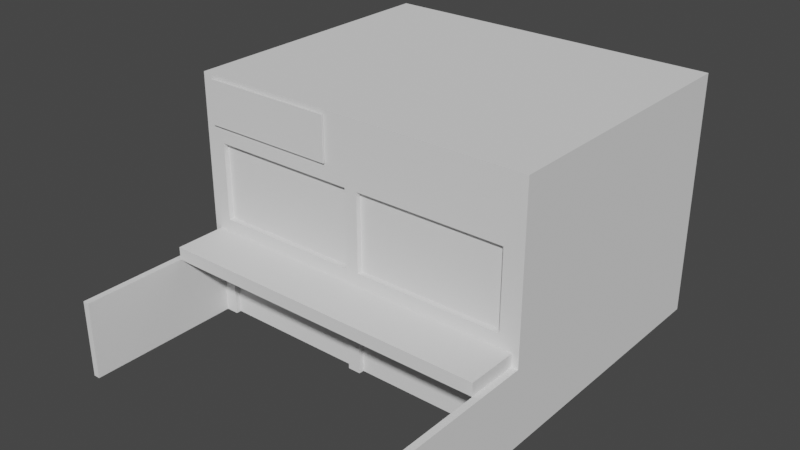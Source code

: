 # Source: Kantor.blend  (saved by Blender 3.6.13; exported with 4.5.12 LTS)
import bpy
from mathutils import Matrix  # noqa: F401  (used for matrix-valued properties, if any)

bpy.ops.wm.read_factory_settings(use_empty=True)
scene = bpy.context.scene
scene.name = 'Scene'

# ---- collections
col_collection = bpy.data.collections.new('Collection'); scene.collection.children.link(col_collection)

# ---- world
world_world = bpy.data.worlds.new('World'); scene.world = world_world
world_world.use_nodes = True; world_world.node_tree.nodes.clear()
_N = world_world.node_tree.nodes; _L = world_world.node_tree.links
n0 = _N.new('ShaderNodeOutputWorld'); n0.name = 'World Output'; n0.location = (300, 300)
n1 = _N.new('ShaderNodeBackground'); n1.name = 'Background'; n1.location = (10, 300)
n1.inputs[0].default_value = (0.05088, 0.05088, 0.05088, 1.0)
_L.new(n1.outputs[0], n0.inputs[0])
n0.is_active_output = True
world_world.color = (0.05088, 0.05088, 0.05088)
world_world.use_sun_shadow = False
world_world.sun_shadow_jitter_overblur = 0.0

# ---- meshes
me_plane = bpy.data.meshes.new('Plane')
me_plane.from_pydata([(-6.498, -0.5, 7.5), (-6.498, 10.0, 7.5), (0.0, 10.0, 7.5), (-6.498, 10.0, 9.5), (0.0, 10.0, 9.5), (0.0, -0.5, 7.5), (-6.498, -0.5, 9.5), (0.0, -0.5, 9.5), (-6.498, 10.5, 7.5), (0.0, 10.5, 7.5), (-6.498, 10.5, 9.5), (0.0, 10.5, 9.5), (6.498, -0.5, 7.5), (6.498, 10.0, 7.5), (6.498, 10.0, 9.5), (6.498, -0.5, 9.5), (6.498, 10.5, 7.5), (6.498, 10.5, 9.5)], [], [(3, 6, 7, 4), (6, 0, 5, 7), (4, 2, 9, 11), (1, 0, 6, 3), (10, 11, 9, 8), (2, 1, 8, 9), (1, 3, 10, 8), (3, 4, 11, 10), (14, 4, 7, 15), (15, 7, 5, 12), (13, 14, 15, 12), (17, 16, 9, 11), (2, 9, 16, 13), (13, 16, 17, 14), (14, 17, 11, 4)])
_uv = me_plane.uv_layers.new(name='UVMap')
_uv.uv.foreach_set('vector', [0.0, 0.0, 0.0, 0.0, 0.0, 0.0, 0.0, 0.0, 0.0, 0.0, 0.0, 0.0, 0.0, 0.0, 0.0, 0.0, 0.0, 0.0, 0.0, 0.0, 0.0, 0.0, 0.0, 0.0, 0.0, 0.0, 0.0, 0.0, 0.0, 0.0, 0.0, 0.0, 0.0, 0.0, 0.0, 0.0, 0.0, 0.0, 0.0, 0.0, 0.0, 0.0, 0.0, 0.0, 0.0, 0.0, 0.0, 0.0, 0.0, 0.0, 0.0, 0.0, 0.0, 0.0, 0.0, 0.0, 0.0, 0.0, 0.0, 0.0, 0.0, 0.0, 0.0, 0.0, 0.0, 0.0, 0.0, 0.0, 0.0, 0.0, 0.0, 0.0, 0.0, 0.0, 0.0, 0.0, 0.0, 0.0, 0.0, 0.0, 0.0, 0.0, 0.0, 0.0, 0.0, 0.0, 0.0, 0.0, 0.0, 0.0, 0.0, 0.0, 0.0, 0.0, 0.0, 0.0, 0.0, 0.0, 0.0, 0.0, 0.0, 0.0, 0.0, 0.0, 0.0, 0.0, 0.0, 0.0, 0.0, 0.0, 0.0, 0.0, 0.0, 0.0, 0.0, 0.0, 0.0, 0.0, 0.0, 0.0])
me_plane.update()
me_plane_002 = bpy.data.meshes.new('Plane.002')
me_plane_002.from_pydata([(-2.336, -0.06429, 0.8471), (-2.336, -0.06429, -0.8471), (2.899, -0.06429, -0.8471), (2.899, -0.06429, 0.8471), (-2.286, -0.06429, 0.7971), (-2.286, -0.06429, -0.7971), (2.849, -0.06429, -0.7971), (2.849, -0.06429, 0.7971), (-2.236, -0.01429, 0.7471), (-2.236, -0.01429, -0.7471), (2.799, -0.01429, -0.7471), (2.799, -0.01429, 0.7471), (-2.336, -0.01429, 0.8471), (-2.336, -0.01429, -0.8471), (2.899, -0.01429, -0.8471), (2.899, -0.01429, 0.8471), (-2.286, -0.01429, 0.7971), (-2.286, -0.01429, -0.7971), (2.849, -0.01429, -0.7971), (2.849, -0.01429, 0.7971), (-2.286, 0.08571, 0.7971), (-2.286, 0.08571, -0.7971), (2.849, 0.08571, -0.7971), (2.849, 0.08571, 0.7971), (-2.236, 0.08571, 0.7471), (-2.236, 0.08571, -0.7471), (2.799, 0.08571, -0.7471), (2.799, 0.08571, 0.7471)], [], [(5, 6, 7, 4), (4, 0, 1, 5), (5, 1, 2, 6), (6, 2, 3, 7), (7, 3, 0, 4), (9, 8, 11, 10), (16, 17, 13, 12), (17, 18, 14, 13), (18, 19, 15, 14), (19, 16, 12, 15), (0, 3, 15, 12), (2, 1, 13, 14), (3, 2, 14, 15), (1, 0, 12, 13), (17, 16, 20, 21), (19, 18, 22, 23), (9, 10, 26, 25), (11, 8, 24, 27), (24, 25, 21, 20), (25, 26, 22, 21), (26, 27, 23, 22), (27, 24, 20, 23), (10, 11, 27, 26), (8, 9, 25, 24), (16, 19, 23, 20), (18, 17, 21, 22)])
_uv = me_plane_002.uv_layers.new(name='UVMap')
_uv.uv.foreach_set('vector', [0.0107, 0.02951, 0.9893, 0.02951, 0.9893, 0.9705, 0.0107, 0.9705, 0.0107, 0.9705, 0.0, 1.0, 0.0, 0.0, 0.0107, 0.02951, 0.0107, 0.02951, 0.0, 0.0, 1.0, 0.0, 0.9893, 0.02951, 0.9893, 0.02951, 1.0, 0.0, 1.0, 1.0, 0.9893, 0.9705, 0.9893, 0.9705, 1.0, 1.0, 0.0, 1.0, 0.0107, 0.9705, 0.02141, 0.05902, 0.02141, 0.941, 0.9786, 0.941, 0.9786, 0.05902, 0.0107, 0.9705, 0.0107, 0.02951, 0.0, 0.0, 0.0, 1.0, 0.0107, 0.02951, 0.9893, 0.02951, 1.0, 0.0, 0.0, 0.0, 0.9893, 0.02951, 0.9893, 0.9705, 1.0, 1.0, 1.0, 0.0, 0.9893, 0.9705, 0.0107, 0.9705, 0.0, 1.0, 1.0, 1.0, 0.0, 1.0, 1.0, 1.0, 1.0, 1.0, 0.0, 1.0, 1.0, 0.0, 0.0, 0.0, 0.0, 0.0, 1.0, 0.0, 1.0, 1.0, 1.0, 0.0, 1.0, 0.0, 1.0, 1.0, 0.0, 0.0, 0.0, 1.0, 0.0, 1.0, 0.0, 0.0, 0.0107, 0.02951, 0.0107, 0.9705, 0.0107, 0.9705, 0.0107, 0.02951, 0.9893, 0.9705, 0.9893, 0.02951, 0.9893, 0.02951, 0.9893, 0.9705, 0.02141, 0.05902, 0.9786, 0.05902, 0.9786, 0.05902, 0.02141, 0.05902, 0.9786, 0.941, 0.02141, 0.941, 0.02141, 0.941, 0.9786, 0.941, 0.02141, 0.941, 0.02141, 0.05902, 0.0107, 0.02951, 0.0107, 0.9705, 0.02141, 0.05902, 0.9786, 0.05902, 0.9893, 0.02951, 0.0107, 0.02951, 0.9786, 0.05902, 0.9786, 0.941, 0.9893, 0.9705, 0.9893, 0.02951, 0.9786, 0.941, 0.02141, 0.941, 0.0107, 0.9705, 0.9893, 0.9705, 0.9786, 0.05902, 0.9786, 0.941, 0.9786, 0.941, 0.9786, 0.05902, 0.02141, 0.941, 0.02141, 0.05902, 0.02141, 0.05902, 0.02141, 0.941, 0.0107, 0.9705, 0.9893, 0.9705, 0.9893, 0.9705, 0.0107, 0.9705, 0.9893, 0.02951, 0.0107, 0.02951, 0.0107, 0.02951, 0.9893, 0.02951])
me_plane_002.update()
me_plane_003 = bpy.data.meshes.new('Plane.003')
me_plane_003.from_pydata([(-5.998, -0.5, 3.5), (0.0, -0.5, 3.5), (-5.998, -9.093e-08, 4.0), (0.0, 0.0, 4.0), (-6.498, -9.093e-08, 4.0), (-5.998, -0.5, 4.0), (-6.498, -0.5, 4.0), (0.0, -0.5, 4.0), (-5.998, -9.093e-08, 7.0), (-5.998, -0.5, 7.0), (-6.498, -0.5, 7.0), (0.0, 0.0, 7.0), (0.0, -0.5, 7.0), (-5.998, -0.5, 7.5), (-5.998, 10.0, 3.5), (0.0, 10.0, 3.5), (-6.498, 10.0, 3.5), (-5.998, 10.0, 4.0), (0.0, 10.0, 4.0), (-6.498, 10.0, 4.0), (-5.998, 10.0, 7.0), (-6.498, 10.0, 7.0), (0.0, 10.0, 7.0), (-5.998, 10.0, 7.5), (-6.498, 10.0, 7.5), (0.0, 10.0, 7.5), (0.0, -0.5, 7.5), (-6.498, -0.5, 7.5), (-6.498, -0.5, 3.5), (-6.498, 0.0, 3.5), (-6.498, 0.0, 7.0), (-6.498, 0.0, 7.5), (0.0, 0.0, 7.5), (-5.998, 0.0, 7.5), (-0.25, 0.0, 7.5), (-0.25, -0.5, 7.5), (-0.25, -4.47e-08, 7.0), (-0.25, -0.5, 7.0), (0.0, 0.0, 3.5), (-0.25, -4.47e-08, 4.0), (-0.25, -0.5, 4.0), (-0.25, -0.5, 3.5), (-0.25, 0.0, 3.5), (-5.998, 0.0, 3.5), (-5.998, 10.5, 3.5), (0.0, 10.5, 3.5), (-6.498, 10.5, 3.5), (-5.998, 10.5, 4.0), (0.0, 10.5, 4.0), (-6.498, 10.5, 4.0), (-5.998, 10.5, 7.0), (-6.498, 10.5, 7.0), (0.0, 10.5, 7.0), (-5.998, 10.5, 7.5), (-6.498, 10.5, 7.5), (0.0, 10.5, 7.5), (5.998, -0.5, 3.5), (5.998, -9.093e-08, 4.0), (6.498, -9.093e-08, 4.0), (5.998, -0.5, 4.0), (6.498, -0.5, 4.0), (5.998, -9.093e-08, 7.0), (5.998, -0.5, 7.0), (6.498, -0.5, 7.0), (5.998, -0.5, 7.5), (5.998, 10.0, 3.5), (6.498, 10.0, 3.5), (5.998, 10.0, 4.0), (6.498, 10.0, 4.0), (5.998, 10.0, 7.0), (6.498, 10.0, 7.0), (5.998, 10.0, 7.5), (6.498, 10.0, 7.5), (6.498, -0.5, 7.5), (6.498, -0.5, 3.5), (6.498, 0.0, 3.5), (6.498, 0.0, 7.0), (6.498, 0.0, 7.5), (5.998, 0.0, 7.5), (0.25, 0.0, 7.5), (0.25, -0.5, 7.5), (0.25, -4.47e-08, 7.0), (0.25, -0.5, 7.0), (0.25, -4.47e-08, 4.0), (0.25, -0.5, 4.0), (0.25, -0.5, 3.5), (0.25, 0.0, 3.5), (5.998, 0.0, 3.5), (5.998, 10.5, 3.5), (6.498, 10.5, 3.5), (5.998, 10.5, 4.0), (6.498, 10.5, 4.0), (5.998, 10.5, 7.0), (6.498, 10.5, 7.0), (5.998, 10.5, 7.5), (6.498, 10.5, 7.5)], [(6, 19), (3, 38), (43, 42), (29, 43), (0, 43), (2, 43), (39, 42), (60, 68), (87, 86), (75, 87), (56, 87), (57, 87), (83, 86)], [(1, 41, 42, 38), (28, 0, 5, 6), (6, 5, 9, 10), (2, 4, 6, 5), (10, 9, 13, 27), (35, 26, 32, 34), (40, 7, 3, 39), (8, 9, 5, 2), (8, 2, 17, 20), (2, 17, 19, 4), (10, 27, 31, 30), (11, 36, 8, 20, 22), (13, 33, 31, 27), (2, 39, 3, 18, 17), (16, 19, 49, 46), (15, 14, 44, 45), (24, 23, 53, 54), (23, 25, 55, 53), (25, 22, 52, 55), (24, 25, 55, 54), (28, 6, 4, 29), (4, 30, 10, 6), (21, 30, 31, 24), (21, 19, 4, 30), (4, 19, 16, 29), (23, 24, 31, 33), (23, 33, 34, 32, 25), (12, 37, 36, 11), (12, 26, 35, 37), (9, 8, 36, 37), (13, 9, 37, 35), (33, 13, 35, 34), (1, 7, 40, 41), (40, 39, 2, 5), (0, 41, 40, 5), (46, 49, 47, 44), (47, 48, 45, 44), (47, 49, 51, 50), (53, 50, 51, 54), (52, 48, 47, 50), (53, 55, 52, 50), (22, 18, 48, 52), (21, 24, 54, 51), (14, 16, 46, 44), (18, 15, 45, 48), (19, 21, 51, 49), (17, 18, 22, 20), (1, 38, 86, 85), (74, 60, 59, 56), (60, 63, 62, 59), (57, 59, 60, 58), (63, 73, 64, 62), (80, 79, 32, 26), (84, 83, 3, 7), (61, 57, 59, 62), (61, 69, 67, 57), (57, 58, 68, 67), (63, 76, 77, 73), (11, 22, 69, 61, 81), (64, 73, 77, 78), (57, 67, 18, 3, 83), (66, 89, 91, 68), (15, 45, 88, 65), (72, 95, 94, 71), (71, 94, 55, 25), (72, 95, 55, 25), (74, 75, 58, 60), (58, 60, 63, 76), (70, 72, 77, 76), (70, 76, 58, 68), (58, 75, 66, 68), (71, 78, 77, 72), (71, 25, 32, 79, 78), (12, 11, 81, 82), (12, 82, 80, 26), (62, 82, 81, 61), (64, 80, 82, 62), (78, 79, 80, 64), (1, 85, 84, 7), (84, 59, 57, 83), (56, 59, 84, 85), (89, 88, 90, 91), (90, 88, 45, 48), (90, 92, 93, 91), (94, 95, 93, 92), (52, 92, 90, 48), (94, 92, 52, 55), (70, 93, 95, 72), (65, 88, 89, 66), (68, 91, 93, 70), (67, 69, 22, 18)])
_uv = me_plane_003.uv_layers.new(name='UVMap')
_uv.uv.foreach_set('vector', [0.0, 0.0, 0.0, 0.0, 0.0, 0.0, 0.0, 0.0, 0.0, 0.0, 0.0, 0.0, 0.0, 0.0, 0.0, 0.0, 0.0, 0.0, 0.0, 0.0, 0.0, 0.0, 0.0, 0.0, 0.0, 0.0, 0.0, 0.0, 0.0, 0.0, 0.0, 0.0, 0.0, 0.0, 0.0, 0.0, 0.0, 0.0, 0.0, 0.0, 0.0, 0.0, 0.0, 0.0, 0.0, 0.0, 0.0, 0.0, 0.0, 0.0, 0.0, 0.0, 0.0, 0.0, 0.0, 0.0, 0.0, 0.0, 0.0, 0.0, 0.0, 0.0, 0.0, 0.0, 0.0, 0.0, 0.0, 0.0, 0.0, 0.0, 0.0, 0.0, 0.0, 0.0, 0.0, 0.0, 0.0, 0.0, 0.0, 0.0, 0.0, 0.0, 0.0, 0.0, 0.0, 0.0, 0.0, 0.0, 0.0, 0.0, 0.0, 0.0, 0.0, 0.0, 0.0, 0.0, 0.0, 0.0, 0.0, 0.0, 0.0, 0.0, 0.0, 0.0, 0.0, 0.0, 0.0, 0.0, 0.0, 0.0, 0.0, 0.0, 0.0, 0.0, 0.0, 0.0, 0.0, 0.0, 0.0, 0.0, 0.0, 0.0, 0.0, 0.0, 0.0, 0.0, 0.0, 0.0, 0.0, 0.0, 0.0, 0.0, 0.0, 0.0, 0.0, 0.0, 0.0, 0.0, 0.0, 0.0, 0.0, 0.0, 0.0, 0.0, 0.0, 0.0, 0.0, 0.0, 0.0, 0.0, 0.0, 0.0, 0.0, 0.0, 0.0, 0.0, 0.0, 0.0, 0.0, 0.0, 0.0, 0.0, 0.0, 0.0, 0.0, 0.0, 0.0, 0.0, 0.0, 0.0, 0.0, 0.0, 0.0, 0.0, 0.0, 0.0, 0.0, 0.0, 0.0, 0.0, 0.0, 0.0, 0.0, 0.0, 0.0, 0.0, 0.0, 0.0, 0.0, 0.0, 0.0, 0.0, 0.0, 0.0, 0.0, 0.0, 0.0, 0.0, 0.0, 0.0, 0.0, 0.0, 0.0, 0.0, 0.0, 0.0, 0.0, 0.0, 0.0, 0.0, 0.0, 0.0, 0.0, 0.0, 0.0, 0.0, 0.0, 0.0, 0.0, 0.0, 0.0, 0.0, 0.0, 0.0, 0.0, 0.0, 0.0, 0.0, 0.0, 0.0, 0.0, 0.0, 0.0, 0.0, 0.0, 0.0, 0.0, 0.0, 0.0, 0.0, 0.0, 0.0, 0.0, 0.0, 0.0, 0.0, 0.0, 0.0, 0.0, 0.0, 0.0, 0.0, 0.0, 0.0, 0.0, 0.0, 0.0, 0.0, 0.0, 0.0, 0.0, 0.0, 0.0, 0.0, 0.0, 0.0, 0.0, 0.0, 0.0, 0.0, 0.0, 0.0, 0.0, 0.0, 0.0, 0.0, 0.0, 0.0, 0.0, 0.0, 0.0, 0.0, 0.0, 0.0, 0.0, 0.0, 0.0, 0.0, 0.0, 0.0, 0.0, 0.0, 0.0, 0.0, 0.0, 0.0, 0.0, 0.0, 0.0, 0.0, 0.0, 0.0, 0.0, 0.0, 0.0, 0.0, 0.0, 0.0, 0.0, 0.0, 0.0, 0.0, 0.0, 0.0, 0.0, 0.0, 0.0, 0.0, 0.0, 0.0, 0.0, 0.0, 0.0, 0.0, 0.0, 0.0, 0.0, 0.0, 0.0, 0.0, 0.0, 0.0, 0.0, 0.0, 0.0, 0.0, 0.0, 0.0, 0.0, 0.0, 0.0, 0.0, 0.0, 0.0, 0.0, 0.0, 0.0, 0.0, 0.0, 0.0, 0.0, 0.0, 0.0, 0.0, 0.0, 0.0, 0.0, 0.0, 0.0, 0.0, 0.0, 0.0, 0.0, 0.0, 0.0, 0.0, 0.0, 0.0, 0.0, 0.0, 0.0, 0.0, 0.0, 0.0, 0.0, 0.0, 0.0, 0.0, 0.0, 0.0, 0.0, 0.0, 0.0, 0.0, 0.0, 0.0, 0.0, 0.0, 0.0, 0.0, 0.0, 0.0, 0.0, 0.0, 0.0, 0.0, 0.0, 0.0, 0.0, 0.0, 0.0, 0.0, 0.0, 0.0, 0.0, 0.0, 0.0, 0.0, 0.0, 0.0, 0.0, 0.0, 0.0, 0.0, 0.0, 0.0, 0.0, 0.0, 0.0, 0.0, 0.0, 0.0, 0.0, 0.0, 0.0, 0.0, 0.0, 0.0, 0.0, 0.0, 0.0, 0.0, 0.0, 0.0, 0.0, 0.0, 0.0, 0.0, 0.0, 0.0, 0.0, 0.0, 0.0, 0.0, 0.0, 0.0, 0.0, 0.0, 0.0, 0.0, 0.0, 0.0, 0.0, 0.0, 0.0, 0.0, 0.0, 0.0, 0.0, 0.0, 0.0, 0.0, 0.0, 0.0, 0.0, 0.0, 0.0, 0.0, 0.0, 0.0, 0.0, 0.0, 0.0, 0.0, 0.0, 0.0, 0.0, 0.0, 0.0, 0.0, 0.0, 0.0, 0.0, 0.0, 0.0, 0.0, 0.0, 0.0, 0.0, 0.0, 0.0, 0.0, 0.0, 0.0, 0.0, 0.0, 0.0, 0.0, 0.0, 0.0, 0.0, 0.0, 0.0, 0.0, 0.0, 0.0, 0.0, 0.0, 0.0, 0.0, 0.0, 0.0, 0.0, 0.0, 0.0, 0.0, 0.0, 0.0, 0.0, 0.0, 0.0, 0.0, 0.0, 0.0, 0.0, 0.0, 0.0, 0.0, 0.0, 0.0, 0.0, 0.0, 0.0, 0.0, 0.0, 0.0, 0.0, 0.0, 0.0, 0.0, 0.0, 0.0, 0.0, 0.0, 0.0, 0.0, 0.0, 0.0, 0.0, 0.0, 0.0, 0.0, 0.0, 0.0, 0.0, 0.0, 0.0, 0.0, 0.0, 0.0, 0.0, 0.0, 0.0, 0.0, 0.0, 0.0, 0.0, 0.0, 0.0, 0.0, 0.0, 0.0, 0.0, 0.0, 0.0, 0.0, 0.0, 0.0, 0.0, 0.0, 0.0, 0.0, 0.0, 0.0, 0.0, 0.0, 0.0, 0.0, 0.0, 0.0, 0.0, 0.0, 0.0, 0.0, 0.0, 0.0, 0.0, 0.0, 0.0, 0.0, 0.0, 0.0, 0.0, 0.0, 0.0, 0.0, 0.0, 0.0, 0.0, 0.0, 0.0, 0.0, 0.0, 0.0, 0.0, 0.0, 0.0, 0.0, 0.0, 0.0, 0.0, 0.0, 0.0, 0.0, 0.0, 0.0, 0.0, 0.0, 0.0, 0.0, 0.0, 0.0, 0.0, 0.0, 0.0, 0.0, 0.0, 0.0, 0.0, 0.0, 0.0, 0.0, 0.0, 0.0, 0.0, 0.0, 0.0, 0.0, 0.0, 0.0, 0.0, 0.0, 0.0, 0.0, 0.0, 0.0, 0.0, 0.0, 0.0, 0.0, 0.0, 0.0, 0.0, 0.0, 0.0, 0.0, 0.0, 0.0, 0.0, 0.0, 0.0, 0.0, 0.0, 0.0, 0.0, 0.0, 0.0, 0.0, 0.0, 0.0, 0.0, 0.0, 0.0, 0.0, 0.0, 0.0, 0.0, 0.0, 0.0, 0.0, 0.0, 0.0, 0.0, 0.0, 0.0, 0.0, 0.0, 0.0, 0.0, 0.0, 0.0, 0.0, 0.0, 0.0, 0.0, 0.0, 0.0, 0.0, 0.0, 0.0, 0.0, 0.0, 0.0, 0.0, 0.0, 0.0, 0.0, 0.0, 0.0, 0.0, 0.0, 0.0, 0.0, 0.0, 0.0, 0.0, 0.0, 0.0, 0.0, 0.0, 0.0, 0.0, 0.0, 0.0, 0.0, 0.0, 0.0, 0.0, 0.0, 0.0])
me_plane_003.update()
me_plane_004 = bpy.data.meshes.new('Plane.004')
me_plane_004.from_pydata([(-5.998, -9.093e-08, -2.724e-08), (-5.998, -9.093e-08, 3.0), (0.0, 0.0, 3.0), (-5.998, -0.5, 3.236e-08), (-5.998, -0.5, 3.0), (-6.498, -0.5, 3.236e-08), (0.0, 0.0, 3.5), (-5.998, -0.5, 3.5), (0.0, -0.5, 3.5), (-5.998, 10.0, -2.724e-08), (-5.998, 10.0, 3.0), (0.002111, 10.0, 0.0), (0.0, 10.0, 3.0), (-6.498, 10.0, -2.724e-08), (-6.498, 10.0, 3.0), (-5.998, 10.0, 3.5), (0.0, 10.0, 3.5), (-6.498, 10.0, 3.5), (-6.498, -0.5, 3.0), (-6.498, -0.5, 3.5), (-6.498, 0.0, 3.5), (-6.498, 0.0, 3.0), (-6.498, 0.0, 2.561e-09), (-5.998, 0.0, 3.5), (-0.25, -0.5, 3.5), (-0.25, -0.5, 3.0), (-0.25, -4.547e-08, 3.5), (-0.25, -4.547e-08, 3.0), (0.0, -0.5, 3.0), (-5.998, 10.5, -2.724e-08), (-5.998, 10.5, 3.0), (0.002111, 10.5, 0.0), (0.0, 10.5, 3.0), (-6.498, 10.5, -2.724e-08), (-6.498, 10.5, 3.0), (-5.998, 10.5, 3.5), (0.0, 10.5, 3.5), (-6.498, 10.5, 3.5), (5.998, -9.093e-08, -2.724e-08), (5.998, -9.093e-08, 3.0), (5.998, -0.5, 3.236e-08), (5.998, -0.5, 3.0), (6.498, -0.5, 3.236e-08), (5.998, -0.5, 3.5), (5.998, 10.0, -2.724e-08), (5.998, 10.0, 3.0), (-0.002111, 10.0, 0.0), (6.498, 10.0, -2.724e-08), (6.498, 10.0, 3.0), (5.998, 10.0, 3.5), (6.498, 10.0, 3.5), (6.498, -0.5, 3.0), (6.498, -0.5, 3.5), (6.498, 0.0, 3.5), (6.498, 0.0, 3.0), (6.498, 0.0, 2.561e-09), (5.998, 0.0, 3.5), (0.25, -0.5, 3.5), (0.25, -0.5, 3.0), (0.25, -4.547e-08, 3.5), (0.25, -4.547e-08, 3.0), (5.998, 10.5, -2.724e-08), (5.998, 10.5, 3.0), (-0.002111, 10.5, 0.0), (6.498, 10.5, -2.724e-08), (6.498, 10.5, 3.0), (5.998, 10.5, 3.5), (6.498, 10.5, 3.5)], [(2, 6), (16, 8), (26, 27), (59, 60)], [(7, 23, 20, 19), (3, 4, 18, 5), (0, 1, 4, 3), (24, 8, 6, 26), (17, 15, 35, 37), (1, 0, 9, 10), (2, 27, 1, 10, 12), (13, 14, 34, 33), (17, 16, 36, 37), (15, 16, 36, 35), (5, 18, 21, 22), (19, 20, 21, 18), (15, 23, 26, 6, 16), (15, 17, 20, 23), (17, 14, 21, 20), (13, 22, 21, 14), (23, 7, 24, 26), (27, 25, 4, 1), (24, 7, 4, 25), (19, 18, 4, 7), (28, 8, 24, 25), (30, 32, 31, 29), (36, 32, 30, 35), (35, 30, 34, 37), (34, 30, 29, 33), (12, 11, 31, 32), (16, 12, 32, 36), (11, 9, 29, 31), (14, 17, 37, 34), (9, 13, 33, 29), (9, 11, 12, 10), (43, 52, 53, 56), (40, 42, 51, 41), (38, 40, 41, 39), (57, 59, 6, 8), (50, 67, 66, 49), (39, 45, 44, 38), (2, 12, 45, 39, 60), (47, 64, 65, 48), (50, 67, 36, 16), (49, 66, 36, 16), (42, 55, 54, 51), (52, 51, 54, 53), (49, 16, 6, 59, 56), (49, 56, 53, 50), (50, 53, 54, 48), (47, 48, 54, 55), (56, 59, 57, 43), (60, 39, 41, 58), (57, 58, 41, 43), (52, 43, 41, 51), (28, 58, 57, 8), (62, 61, 63, 32), (36, 66, 62, 32), (66, 67, 65, 62), (65, 64, 61, 62), (12, 32, 63, 46), (46, 63, 61, 44), (48, 65, 67, 50), (44, 61, 64, 47), (44, 45, 12, 46)])
_uv = me_plane_004.uv_layers.new(name='UVMap')
_uv.uv.foreach_set('vector', [0.0, 0.0, 0.0, 0.0, 0.0, 0.0, 0.0, 0.0, 0.0, 0.0, 0.0, 0.0, 0.0, 0.0, 0.0, 0.0, 0.0, 0.0, 0.0, 0.0, 0.0, 0.0, 0.0, 0.0, 0.0, 0.0, 0.0, 0.0, 0.0, 0.0, 0.0, 0.0, 0.0, 0.0, 0.0, 0.0, 0.0, 0.0, 0.0, 0.0, 0.0, 0.0, 0.0, 0.0, 0.0, 0.0, 0.0, 0.0, 0.0, 0.0, 0.0, 0.0, 0.0, 0.0, 0.0, 0.0, 0.0, 0.0, 0.0, 0.0, 0.0, 0.0, 0.0, 0.0, 0.0, 0.0, 0.0, 0.0, 0.0, 0.0, 0.0, 0.0, 0.0, 0.0, 0.0, 0.0, 0.0, 0.0, 0.0, 0.0, 0.0, 0.0, 0.0, 0.0, 0.0, 0.0, 0.0, 0.0, 0.0, 0.0, 0.0, 0.0, 0.0, 0.0, 0.0, 0.0, 0.0, 0.0, 0.0, 0.0, 0.0, 0.0, 0.0, 0.0, 0.0, 0.0, 0.0, 0.0, 0.0, 0.0, 0.0, 0.0, 0.0, 0.0, 0.0, 0.0, 0.0, 0.0, 0.0, 0.0, 0.0, 0.0, 0.0, 0.0, 0.0, 0.0, 0.0, 0.0, 0.0, 0.0, 0.0, 0.0, 0.0, 0.0, 0.0, 0.0, 0.0, 0.0, 0.0, 0.0, 0.0, 0.0, 0.0, 0.0, 0.0, 0.0, 0.0, 0.0, 0.0, 0.0, 0.0, 0.0, 0.0, 0.0, 0.0, 0.0, 0.0, 0.0, 0.0, 0.0, 0.0, 0.0, 0.0, 0.0, 0.0, 0.0, 0.0, 0.0, 0.0, 0.0, 0.0, 0.0, 0.0, 0.0, 0.0, 0.0, 0.0, 0.0, 0.0, 0.0, 0.0, 0.0, 0.0, 0.0, 0.0, 0.0, 0.0, 0.0, 0.0, 0.0, 0.0, 0.0, 0.0, 0.0, 0.0, 0.0, 0.0, 0.0, 0.0, 0.0, 0.0, 0.0, 0.0, 0.0, 0.0, 0.0, 0.0, 0.0, 0.0, 0.0, 0.0, 0.0, 0.0, 0.0, 0.0, 0.0, 0.0, 0.0, 0.0, 0.0, 0.0, 0.0, 0.0, 0.0, 0.0, 0.0, 0.0, 0.0, 0.0, 0.0, 0.0, 0.0, 0.0, 0.0, 0.0, 0.0, 0.0, 0.0, 0.0, 0.0, 0.0, 0.0, 0.0, 0.0, 0.0, 0.0, 0.0, 0.0, 0.0, 0.0, 0.0, 0.0, 0.0, 0.0, 0.0, 0.0, 0.0, 0.0, 0.0, 0.0, 0.0, 0.0, 0.0, 0.0, 0.0, 0.0, 0.0, 0.0, 0.0, 0.0, 0.0, 0.0, 0.0, 0.0, 0.0, 0.0, 0.0, 0.0, 0.0, 0.0, 0.0, 0.0, 0.0, 0.0, 0.0, 0.0, 0.0, 0.0, 0.0, 0.0, 0.0, 0.0, 0.0, 0.0, 0.0, 0.0, 0.0, 0.0, 0.0, 0.0, 0.0, 0.0, 0.0, 0.0, 0.0, 0.0, 0.0, 0.0, 0.0, 0.0, 0.0, 0.0, 0.0, 0.0, 0.0, 0.0, 0.0, 0.0, 0.0, 0.0, 0.0, 0.0, 0.0, 0.0, 0.0, 0.0, 0.0, 0.0, 0.0, 0.0, 0.0, 0.0, 0.0, 0.0, 0.0, 0.0, 0.0, 0.0, 0.0, 0.0, 0.0, 0.0, 0.0, 0.0, 0.0, 0.0, 0.0, 0.0, 0.0, 0.0, 0.0, 0.0, 0.0, 0.0, 0.0, 0.0, 0.0, 0.0, 0.0, 0.0, 0.0, 0.0, 0.0, 0.0, 0.0, 0.0, 0.0, 0.0, 0.0, 0.0, 0.0, 0.0, 0.0, 0.0, 0.0, 0.0, 0.0, 0.0, 0.0, 0.0, 0.0, 0.0, 0.0, 0.0, 0.0, 0.0, 0.0, 0.0, 0.0, 0.0, 0.0, 0.0, 0.0, 0.0, 0.0, 0.0, 0.0, 0.0, 0.0, 0.0, 0.0, 0.0, 0.0, 0.0, 0.0, 0.0, 0.0, 0.0, 0.0, 0.0, 0.0, 0.0, 0.0, 0.0, 0.0, 0.0, 0.0, 0.0, 0.0, 0.0, 0.0, 0.0, 0.0, 0.0, 0.0, 0.0, 0.0, 0.0, 0.0, 0.0, 0.0, 0.0, 0.0, 0.0, 0.0, 0.0, 0.0, 0.0, 0.0, 0.0, 0.0, 0.0, 0.0, 0.0, 0.0, 0.0, 0.0, 0.0, 0.0, 0.0, 0.0, 0.0, 0.0, 0.0, 0.0, 0.0, 0.0, 0.0, 0.0, 0.0, 0.0, 0.0, 0.0, 0.0, 0.0, 0.0, 0.0, 0.0, 0.0, 0.0, 0.0, 0.0, 0.0, 0.0, 0.0, 0.0, 0.0, 0.0, 0.0, 0.0, 0.0, 0.0, 0.0, 0.0, 0.0, 0.0, 0.0, 0.0, 0.0, 0.0, 0.0, 0.0, 0.0, 0.0, 0.0, 0.0])
me_plane_004.update()
me_plane_005 = bpy.data.meshes.new('Plane.005')
me_plane_005.from_pydata([(-6.498, -0.5, 3.236e-08), (-6.748, -0.5, 3.236e-08), (-6.748, -0.5, 3.0), (-6.498, -0.5, 3.0), (-6.498, -6.5, 3.236e-08), (-6.748, -6.5, 3.236e-08), (-6.748, -6.5, 3.0), (-6.498, -6.5, 3.0), (6.498, -0.5, 3.236e-08), (6.748, -0.5, 3.236e-08), (6.748, -0.5, 3.0), (6.498, -0.5, 3.0), (6.498, -6.5, 3.236e-08), (6.748, -6.5, 3.236e-08), (6.748, -6.5, 3.0), (6.498, -6.5, 3.0)], [], [(2, 1, 5, 6), (6, 5, 4, 7), (3, 2, 6, 7), (0, 3, 7, 4), (10, 14, 13, 9), (14, 15, 12, 13), (11, 15, 14, 10), (8, 12, 15, 11)])
_uv = me_plane_005.uv_layers.new(name='UVMap')
_uv.uv.foreach_set('vector', [0.0, 0.0, 0.0, 0.0, 0.0, 0.0, 0.0, 0.0, 0.0, 0.0, 0.0, 0.0, 0.0, 0.0, 0.0, 0.0, 0.0, 0.0, 0.0, 0.0, 0.0, 0.0, 0.0, 0.0, 0.0, 0.0, 0.0, 0.0, 0.0, 0.0, 0.0, 0.0, 0.0, 0.0, 0.0, 0.0, 0.0, 0.0, 0.0, 0.0, 0.0, 0.0, 0.0, 0.0, 0.0, 0.0, 0.0, 0.0, 0.0, 0.0, 0.0, 0.0, 0.0, 0.0, 0.0, 0.0, 0.0, 0.0, 0.0, 0.0, 0.0, 0.0, 0.0, 0.0])
me_plane_005.update()
me_plane_001 = bpy.data.meshes.new('Plane.001')
me_plane_001.from_pydata([(-6.498, -0.5, 3.236e-08), (-6.498, 10.0, -2.724e-08), (-6.498, 10.0, 3.5), (-6.748, -0.5, 3.236e-08), (-6.748, 10.0, -2.724e-08), (-6.498, -0.5, 3.5), (-6.748, -0.5, 3.5), (-6.748, 10.0, 3.5), (-6.498, 10.5, -2.724e-08), (-6.498, 10.5, 3.5), (-6.748, 10.5, -2.724e-08), (-6.748, 10.5, 3.5), (6.498, -0.5, 3.236e-08), (6.498, 10.0, -2.724e-08), (6.498, 10.0, 3.5), (6.748, -0.5, 3.236e-08), (6.748, 10.0, -2.724e-08), (6.498, -0.5, 3.5), (6.748, -0.5, 3.5), (6.748, 10.0, 3.5), (6.498, 10.5, -2.724e-08), (6.498, 10.5, 3.5), (6.748, 10.5, -2.724e-08), (6.748, 10.5, 3.5)], [], [(6, 3, 0, 5), (5, 0, 1, 2), (4, 10, 8, 1), (4, 3, 6, 7), (6, 5, 2, 7), (10, 11, 9, 8), (2, 9, 11, 7), (1, 8, 9, 2), (7, 11, 10, 4), (18, 17, 12, 15), (17, 14, 13, 12), (16, 13, 20, 22), (16, 19, 18, 15), (18, 19, 14, 17), (22, 20, 21, 23), (14, 19, 23, 21), (13, 14, 21, 20), (19, 16, 22, 23)])
_uv = me_plane_001.uv_layers.new(name='UVMap')
_uv.uv.foreach_set('vector', [0.0, 0.0, 0.0, 0.0, 0.0, 0.0, 0.0, 0.0, 0.0, 0.0, 0.0, 0.0, 0.0, 0.0, 0.0, 0.0, 0.0, 0.0, 0.0, 0.0, 0.0, 0.0, 0.0, 0.0, 0.0, 0.0, 0.0, 0.0, 0.0, 0.0, 0.0, 0.0, 0.0, 0.0, 0.0, 0.0, 0.0, 0.0, 0.0, 0.0, 0.0, 0.0, 0.0, 0.0, 0.0, 0.0, 0.0, 0.0, 0.0, 0.0, 0.0, 0.0, 0.0, 0.0, 0.0, 0.0, 0.0, 0.0, 0.0, 0.0, 0.0, 0.0, 0.0, 0.0, 0.0, 0.0, 0.0, 0.0, 0.0, 0.0, 0.0, 0.0, 0.0, 0.0, 0.0, 0.0, 0.0, 0.0, 0.0, 0.0, 0.0, 0.0, 0.0, 0.0, 0.0, 0.0, 0.0, 0.0, 0.0, 0.0, 0.0, 0.0, 0.0, 0.0, 0.0, 0.0, 0.0, 0.0, 0.0, 0.0, 0.0, 0.0, 0.0, 0.0, 0.0, 0.0, 0.0, 0.0, 0.0, 0.0, 0.0, 0.0, 0.0, 0.0, 0.0, 0.0, 0.0, 0.0, 0.0, 0.0, 0.0, 0.0, 0.0, 0.0, 0.0, 0.0, 0.0, 0.0, 0.0, 0.0, 0.0, 0.0, 0.0, 0.0, 0.0, 0.0, 0.0, 0.0, 0.0, 0.0, 0.0, 0.0, 0.0, 0.0])
me_plane_001.update()
me_plane_006 = bpy.data.meshes.new('Plane.006')
me_plane_006.from_pydata([(-6.498, -0.5, 7.5), (-6.498, 10.0, 7.5), (-6.498, 10.0, 9.5), (-6.498, -0.5, 9.5), (-6.748, -0.5, 7.5), (-6.748, 10.0, 7.5), (-6.748, 10.0, 9.5), (-6.748, -0.5, 9.5), (-6.498, 10.5, 7.5), (-6.498, 10.5, 9.5), (-6.748, 10.5, 7.5), (-6.748, 10.5, 9.5), (6.498, -0.5, 7.5), (6.498, 10.0, 7.5), (6.498, 10.0, 9.5), (6.498, -0.5, 9.5), (6.748, -0.5, 7.5), (6.748, 10.0, 7.5), (6.748, 10.0, 9.5), (6.748, -0.5, 9.5), (6.498, 10.5, 7.5), (6.498, 10.5, 9.5), (6.748, 10.5, 7.5), (6.748, 10.5, 9.5)], [], [(3, 2, 6, 7), (5, 4, 7, 6), (2, 1, 8, 9), (3, 7, 4, 0), (11, 9, 8, 10), (1, 5, 10, 8), (5, 6, 11, 10), (6, 2, 9, 11), (15, 19, 18, 14), (17, 18, 19, 16), (14, 21, 20, 13), (15, 12, 16, 19), (23, 22, 20, 21), (13, 20, 22, 17), (17, 22, 23, 18), (18, 23, 21, 14)])
_uv = me_plane_006.uv_layers.new(name='UVMap')
_uv.uv.foreach_set('vector', [0.0, 0.0, 0.0, 0.0, 0.0, 0.0, 0.0, 0.0, 0.0, 0.0, 0.0, 0.0, 0.0, 0.0, 0.0, 0.0, 0.0, 0.0, 0.0, 0.0, 0.0, 0.0, 0.0, 0.0, 0.0, 0.0, 0.0, 0.0, 0.0, 0.0, 0.0, 0.0, 0.0, 0.0, 0.0, 0.0, 0.0, 0.0, 0.0, 0.0, 0.0, 0.0, 0.0, 0.0, 0.0, 0.0, 0.0, 0.0, 0.0, 0.0, 0.0, 0.0, 0.0, 0.0, 0.0, 0.0, 0.0, 0.0, 0.0, 0.0, 0.0, 0.0, 0.0, 0.0, 0.0, 0.0, 0.0, 0.0, 0.0, 0.0, 0.0, 0.0, 0.0, 0.0, 0.0, 0.0, 0.0, 0.0, 0.0, 0.0, 0.0, 0.0, 0.0, 0.0, 0.0, 0.0, 0.0, 0.0, 0.0, 0.0, 0.0, 0.0, 0.0, 0.0, 0.0, 0.0, 0.0, 0.0, 0.0, 0.0, 0.0, 0.0, 0.0, 0.0, 0.0, 0.0, 0.0, 0.0, 0.0, 0.0, 0.0, 0.0, 0.0, 0.0, 0.0, 0.0, 0.0, 0.0, 0.0, 0.0, 0.0, 0.0, 0.0, 0.0, 0.0, 0.0, 0.0, 0.0])
me_plane_006.update()
me_plane_007 = bpy.data.meshes.new('Plane.007')
me_plane_007.from_pydata([(-6.498, 10.0, 3.5), (-6.498, 10.0, 7.5), (-6.498, -0.5, 7.5), (-6.748, -0.5, 7.5), (-6.498, -0.5, 3.5), (-6.748, -0.5, 3.5), (-6.748, 10.0, 3.5), (-6.748, 10.0, 7.5), (-6.498, 10.5, 3.5), (-6.498, 10.5, 7.5), (-6.748, 10.5, 3.5), (-6.748, 10.5, 7.5), (6.498, 10.0, 3.5), (6.498, 10.0, 7.5), (6.498, -0.5, 7.5), (6.748, -0.5, 7.5), (6.498, -0.5, 3.5), (6.748, -0.5, 3.5), (6.748, 10.0, 3.5), (6.748, 10.0, 7.5), (6.498, 10.5, 3.5), (6.498, 10.5, 7.5), (6.748, 10.5, 3.5), (6.748, 10.5, 7.5)], [], [(2, 1, 0, 4), (2, 3, 5, 4), (6, 5, 3, 7), (2, 1, 7, 3), (6, 7, 11, 10), (10, 11, 9, 8), (7, 1, 9, 11), (1, 0, 8, 9), (0, 6, 10, 8), (14, 16, 12, 13), (14, 16, 17, 15), (18, 19, 15, 17), (14, 15, 19, 13), (18, 22, 23, 19), (22, 20, 21, 23), (19, 23, 21, 13), (13, 21, 20, 12), (12, 20, 22, 18)])
_uv = me_plane_007.uv_layers.new(name='UVMap')
_uv.uv.foreach_set('vector', [0.0, 0.0, 0.0, 0.0, 0.0, 0.0, 0.0, 0.0, 0.0, 0.0, 0.0, 0.0, 0.0, 0.0, 0.0, 0.0, 0.0, 0.0, 0.0, 0.0, 0.0, 0.0, 0.0, 0.0, 0.0, 0.0, 0.0, 0.0, 0.0, 0.0, 0.0, 0.0, 0.0, 0.0, 0.0, 0.0, 0.0, 0.0, 0.0, 0.0, 0.0, 0.0, 0.0, 0.0, 0.0, 0.0, 0.0, 0.0, 0.0, 0.0, 0.0, 0.0, 0.0, 0.0, 0.0, 0.0, 0.0, 0.0, 0.0, 0.0, 0.0, 0.0, 0.0, 0.0, 0.0, 0.0, 0.0, 0.0, 0.0, 0.0, 0.0, 0.0, 0.0, 0.0, 0.0, 0.0, 0.0, 0.0, 0.0, 0.0, 0.0, 0.0, 0.0, 0.0, 0.0, 0.0, 0.0, 0.0, 0.0, 0.0, 0.0, 0.0, 0.0, 0.0, 0.0, 0.0, 0.0, 0.0, 0.0, 0.0, 0.0, 0.0, 0.0, 0.0, 0.0, 0.0, 0.0, 0.0, 0.0, 0.0, 0.0, 0.0, 0.0, 0.0, 0.0, 0.0, 0.0, 0.0, 0.0, 0.0, 0.0, 0.0, 0.0, 0.0, 0.0, 0.0, 0.0, 0.0, 0.0, 0.0, 0.0, 0.0, 0.0, 0.0, 0.0, 0.0, 0.0, 0.0, 0.0, 0.0, 0.0, 0.0, 0.0, 0.0])
me_plane_007.update()
me_plane_008 = bpy.data.meshes.new('Plane.008')
me_plane_008.from_pydata([(0.0, 0.0, 3.0), (0.0, -0.5, 3.0), (-0.25, -0.5, 3.0), (-0.25, -4.547e-08, 3.0), (0.0, 0.0, 0.0), (0.0, -0.5, 0.0), (-0.25, -0.5, 0.0), (-0.25, -4.547e-08, 0.0), (0.25, -0.5, 3.0), (0.25, -4.547e-08, 3.0), (0.25, -0.5, 0.0), (0.25, -4.547e-08, 0.0)], [], [(2, 3, 7, 6), (1, 2, 6, 5), (3, 0, 4, 7), (0, 1, 5, 4), (8, 10, 11, 9), (1, 5, 10, 8), (9, 11, 4, 0)])
_uv = me_plane_008.uv_layers.new(name='UVMap')
_uv.uv.foreach_set('vector', [0.0, 0.0, 0.0, 0.0, 0.0, 0.0, 0.0, 0.0, 0.0, 0.0, 0.0, 0.0, 0.0, 0.0, 0.0, 0.0, 0.0, 0.0, 0.0, 0.0, 0.0, 0.0, 0.0, 0.0, 0.0, 0.0, 0.0, 0.0, 0.0, 0.0, 0.0, 0.0, 0.0, 0.0, 0.0, 0.0, 0.0, 0.0, 0.0, 0.0, 0.0, 0.0, 0.0, 0.0, 0.0, 0.0, 0.0, 0.0, 0.0, 0.0, 0.0, 0.0, 0.0, 0.0, 0.0, 0.0])
me_plane_008.update()
me_plane_009 = bpy.data.meshes.new('Plane.009')
me_plane_009.from_pydata([(0.0, 0.0, 4.0), (0.0, -0.5, 4.0), (0.0, 0.0, 7.0), (0.0, -0.5, 7.0), (-0.25, -4.47e-08, 7.0), (-0.25, -0.5, 7.0), (-0.25, -4.47e-08, 4.0), (-0.25, -0.5, 4.0), (0.25, -4.47e-08, 7.0), (0.25, -0.5, 7.0), (0.25, -4.47e-08, 4.0), (0.25, -0.5, 4.0)], [], [(1, 3, 5, 7), (4, 6, 7, 5), (6, 4, 2, 0), (3, 2, 0, 1), (1, 11, 9, 3), (8, 9, 11, 10), (10, 0, 2, 8)])
_uv = me_plane_009.uv_layers.new(name='UVMap')
_uv.uv.foreach_set('vector', [0.0, 0.0, 0.0, 0.0, 0.0, 0.0, 0.0, 0.0, 0.0, 0.0, 0.0, 0.0, 0.0, 0.0, 0.0, 0.0, 0.0, 0.0, 0.0, 0.0, 0.0, 0.0, 0.0, 0.0, 0.0, 0.0, 0.0, 0.0, 0.0, 0.0, 0.0, 0.0, 0.0, 0.0, 0.0, 0.0, 0.0, 0.0, 0.0, 0.0, 0.0, 0.0, 0.0, 0.0, 0.0, 0.0, 0.0, 0.0, 0.0, 0.0, 0.0, 0.0, 0.0, 0.0, 0.0, 0.0])
me_plane_009.update()
me_plane_010 = bpy.data.meshes.new('Plane.010')
me_plane_010.from_pydata([(-5.998, -0.3, 3.236e-08), (-5.998, -0.3, 3.0), (0.0, -0.3, 3.0), (0.0, -0.3, 0.0), (5.998, -0.3, 3.236e-08), (5.998, -0.3, 3.0)], [], [(3, 2, 1, 0), (3, 4, 5, 2)])
_uv = me_plane_010.uv_layers.new(name='UVMap')
_uv.uv.foreach_set('vector', [0.0, 0.0, 0.0, 0.0, 0.0, 0.0, 0.0, 0.0, 0.0, 0.0, 0.0, 0.0, 0.0, 0.0, 0.0, 0.0])
me_plane_010.update()
me_plane_011 = bpy.data.meshes.new('Plane.011')
me_plane_011.from_pydata([(-5.998, -0.3, 4.0), (0.0, -0.3, 4.0), (-5.998, -0.3, 7.0), (0.0, -0.3, 7.0), (5.998, -0.3, 4.0), (5.998, -0.3, 7.0)], [], [(1, 3, 2, 0), (1, 4, 5, 3)])
_uv = me_plane_011.uv_layers.new(name='UVMap')
_uv.uv.foreach_set('vector', [0.0, 0.0, 0.0, 0.0, 0.0, 0.0, 0.0, 0.0, 0.0, 0.0, 0.0, 0.0, 0.0, 0.0, 0.0, 0.0])
me_plane_011.update()
me_plane_012 = bpy.data.meshes.new('Plane.012')
me_plane_012.from_pydata([(-5.998, -0.5, 3.0), (-5.998, -0.5, 3.5), (0.0, -0.5, 3.0), (0.0, -0.5, 3.5), (-6.498, -0.5, 3.0), (-6.498, -0.5, 3.5), (-0.25, -0.5, 3.5), (-0.25, -0.5, 3.0), (0.0, 0.0, 0.0), (0.0, -0.5, 0.0), (-0.25, -0.5, 0.0), (-0.25, -4.547e-08, 0.0), (-5.998, -2.5, 3.0), (-5.998, -2.5, 3.5), (0.0, -2.5, 3.0), (0.0, -2.5, 3.5), (-6.498, -2.5, 3.0), (-6.498, -2.5, 3.5), (-0.25, -2.5, 3.5), (-0.25, -2.5, 3.0), (5.998, -0.5, 3.0), (5.998, -0.5, 3.5), (6.498, -0.5, 3.0), (6.498, -0.5, 3.5), (0.25, -0.5, 3.5), (0.25, -0.5, 3.0), (0.25, -0.5, 0.0), (0.25, -4.547e-08, 0.0), (5.998, -2.5, 3.0), (5.998, -2.5, 3.5), (6.498, -2.5, 3.0), (6.498, -2.5, 3.5), (0.25, -2.5, 3.5), (0.25, -2.5, 3.0)], [], [(5, 4, 16, 17), (2, 3, 15, 14), (4, 0, 12, 16), (8, 9, 10, 11), (16, 12, 13, 17), (12, 19, 18, 13), (14, 15, 18, 19), (0, 7, 19, 12), (3, 6, 18, 15), (6, 1, 13, 18), (1, 5, 17, 13), (7, 2, 14, 19), (23, 31, 30, 22), (22, 30, 28, 20), (8, 27, 26, 9), (30, 31, 29, 28), (28, 29, 32, 33), (14, 33, 32, 15), (20, 28, 33, 25), (3, 15, 32, 24), (24, 32, 29, 21), (21, 29, 31, 23), (25, 33, 14, 2)])
_uv = me_plane_012.uv_layers.new(name='UVMap')
_uv.uv.foreach_set('vector', [0.0, 0.0, 0.0, 0.0, 0.0, 0.0, 0.0, 0.0, 0.0, 0.0, 0.0, 0.0, 0.0, 0.0, 0.0, 0.0, 0.0, 0.0, 0.0, 0.0, 0.0, 0.0, 0.0, 0.0, 0.0, 0.0, 0.0, 0.0, 0.0, 0.0, 0.0, 0.0, 0.0, 0.0, 0.0, 0.0, 0.0, 0.0, 0.0, 0.0, 0.0, 0.0, 0.0, 0.0, 0.0, 0.0, 0.0, 0.0, 0.0, 0.0, 0.0, 0.0, 0.0, 0.0, 0.0, 0.0, 0.0, 0.0, 0.0, 0.0, 0.0, 0.0, 0.0, 0.0, 0.0, 0.0, 0.0, 0.0, 0.0, 0.0, 0.0, 0.0, 0.0, 0.0, 0.0, 0.0, 0.0, 0.0, 0.0, 0.0, 0.0, 0.0, 0.0, 0.0, 0.0, 0.0, 0.0, 0.0, 0.0, 0.0, 0.0, 0.0, 0.0, 0.0, 0.0, 0.0, 0.0, 0.0, 0.0, 0.0, 0.0, 0.0, 0.0, 0.0, 0.0, 0.0, 0.0, 0.0, 0.0, 0.0, 0.0, 0.0, 0.0, 0.0, 0.0, 0.0, 0.0, 0.0, 0.0, 0.0, 0.0, 0.0, 0.0, 0.0, 0.0, 0.0, 0.0, 0.0, 0.0, 0.0, 0.0, 0.0, 0.0, 0.0, 0.0, 0.0, 0.0, 0.0, 0.0, 0.0, 0.0, 0.0, 0.0, 0.0, 0.0, 0.0, 0.0, 0.0, 0.0, 0.0, 0.0, 0.0, 0.0, 0.0, 0.0, 0.0, 0.0, 0.0, 0.0, 0.0, 0.0, 0.0, 0.0, 0.0, 0.0, 0.0, 0.0, 0.0, 0.0, 0.0, 0.0, 0.0, 0.0, 0.0, 0.0, 0.0, 0.0, 0.0, 0.0, 0.0, 0.0, 0.0, 0.0, 0.0])
me_plane_012.update()

# ---- objects
ob_roof = bpy.data.objects.new('Roof', me_plane)
ob_billboard = bpy.data.objects.new('Billboard', me_plane_002)
ob_floor2 = bpy.data.objects.new('Floor2', me_plane_003)
ob_floor1 = bpy.data.objects.new('Floor1', me_plane_004)
ob_wall = bpy.data.objects.new('Wall', me_plane_005)
ob_floor1_wall = bpy.data.objects.new('Floor1.Wall', me_plane_001)
ob_roof_wall = bpy.data.objects.new('Roof.Wall', me_plane_006)
ob_floor2_wall = bpy.data.objects.new('Floor2.Wall', me_plane_007)
ob_floor1_separator = bpy.data.objects.new('Floor1.Separator', me_plane_008)
ob_floor2_separator = bpy.data.objects.new('Floor2.Separator', me_plane_009)
ob_floor1_facade = bpy.data.objects.new('Floor1.Facade', me_plane_010)
ob_floor2_facade = bpy.data.objects.new('Floor2.Facade', me_plane_011)
ob_floor1_001 = bpy.data.objects.new('Floor1.001', me_plane_012)

# ---- transforms, parenting, visibility, modifiers, constraints
ob_roof.location = (0.0, 0.0, 0.0)
ob_billboard.location = (-3.972, -0.5358, 8.498)
ob_floor2.location = (0.0, 0.0, 0.0)
ob_floor1.location = (0.0, 0.0, 0.0)
ob_wall.location = (0.0, 0.0, 0.0)
ob_floor1_wall.location = (0.0, 0.0, 0.0)
ob_roof_wall.location = (0.0, 0.0, 0.0)
ob_floor2_wall.location = (0.0, 0.0, 0.0)
ob_floor1_separator.location = (0.0, 0.0, 0.0)
ob_floor2_separator.location = (0.0, 0.0, 0.0)
ob_floor1_facade.location = (0.0, 0.0, 0.0)
ob_floor2_facade.location = (0.0, 0.0, 0.0)
ob_floor1_001.location = (0.0, 0.0, 0.0)

# ---- collection membership
col_collection.objects.link(ob_roof)
col_collection.objects.link(ob_billboard)
col_collection.objects.link(ob_floor2)
col_collection.objects.link(ob_floor1)
col_collection.objects.link(ob_wall)
col_collection.objects.link(ob_floor1_wall)
col_collection.objects.link(ob_roof_wall)
col_collection.objects.link(ob_floor2_wall)
col_collection.objects.link(ob_floor1_separator)
col_collection.objects.link(ob_floor2_separator)
col_collection.objects.link(ob_floor1_facade)
col_collection.objects.link(ob_floor2_facade)
col_collection.objects.link(ob_floor1_001)

# ---- scene / render settings (as saved in the file)
scene.frame_start = 1; scene.frame_end = 250; scene.frame_set(1)
scene.render.engine = 'BLENDER_EEVEE_NEXT'
scene.cycles.sampling_pattern = 'TABULATED_SOBOL'
scene.view_settings.view_transform = 'Filmic'
bpy.context.view_layer.update()

# ---- added for rendering (the .blend has no active camera and no usable light): camera, sun
cam_auto = bpy.data.cameras.new('AutoCamera')
cam_auto.lens = 50.0
cam_auto.sensor_width = 36.0
cam_auto.clip_end = 1000.0
ob_auto_camera = bpy.data.objects.new('AutoCamera', cam_auto)
scene.collection.objects.link(ob_auto_camera)
ob_auto_camera.location = (21.9215, -24.3058, 22.2872)
ob_auto_camera.rotation_euler = (1.09748, -7.21219e-08, 0.694738)
scene.camera = ob_auto_camera
light_auto_sun = bpy.data.lights.new('AutoSun', 'SUN')
light_auto_sun.energy = 3.0
light_auto_sun.angle = 0.0523599
ob_auto_sun = bpy.data.objects.new('AutoSun', light_auto_sun)
scene.collection.objects.link(ob_auto_sun)
ob_auto_sun.rotation_euler = (0.872665, 0.174533, 0.523599)
bpy.context.view_layer.update()
